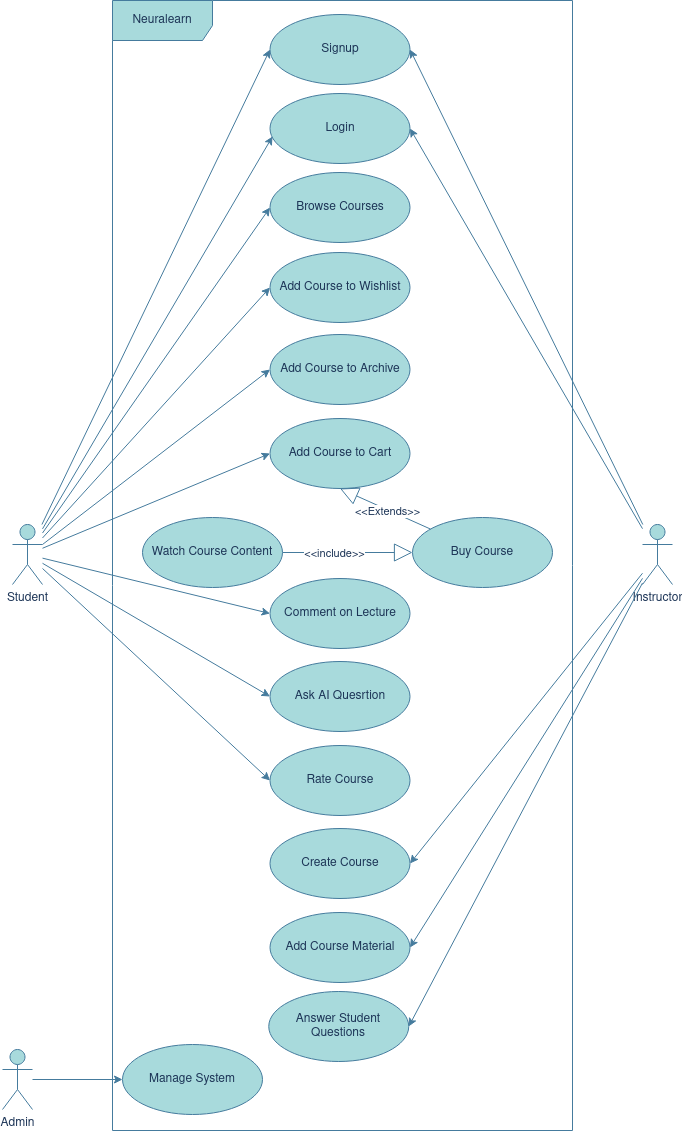

The diagram above was exported from draw.io. Its source (the exported page's mxGraphModel, read from the mxfile embedded in the PNG):
<mxGraphModel dx="1914" dy="1010" grid="1" gridSize="10" guides="1" tooltips="1" connect="1" arrows="1" fold="1" page="1" pageScale="1" pageWidth="827" pageHeight="1169" math="0" shadow="0">
  <root>
    <mxCell id="0" />
    <mxCell id="1" parent="0" />
    <mxCell id="3YFzYhPFlI06Vf4X5Sny-41" value="Admin" style="shape=umlActor;verticalLabelPosition=bottom;verticalAlign=top;html=1;outlineConnect=0;labelBackgroundColor=none;fillColor=#A8DADC;strokeColor=#457B9D;fontColor=#1D3557;" parent="1" vertex="1">
      <mxGeometry x="30" y="1079" width="30" height="60" as="geometry" />
    </mxCell>
    <mxCell id="3YFzYhPFlI06Vf4X5Sny-1" value="Neuralearn" style="shape=umlFrame;whiteSpace=wrap;html=1;pointerEvents=0;width=100;height=40;labelBackgroundColor=none;fillColor=#A8DADC;strokeColor=#457B9D;fontColor=#1D3557;" parent="1" vertex="1">
      <mxGeometry x="140" y="30" width="460" height="1130" as="geometry" />
    </mxCell>
    <mxCell id="3YFzYhPFlI06Vf4X5Sny-2" value="Student" style="shape=umlActor;verticalLabelPosition=bottom;verticalAlign=top;html=1;labelBackgroundColor=none;fillColor=#A8DADC;strokeColor=#457B9D;fontColor=#1D3557;" parent="1" vertex="1">
      <mxGeometry x="40" y="554" width="30" height="60" as="geometry" />
    </mxCell>
    <mxCell id="3YFzYhPFlI06Vf4X5Sny-3" value="Signup" style="ellipse;whiteSpace=wrap;html=1;labelBackgroundColor=none;fillColor=#A8DADC;strokeColor=#457B9D;fontColor=#1D3557;" parent="1" vertex="1">
      <mxGeometry x="297.5" y="44" width="140" height="70" as="geometry" />
    </mxCell>
    <mxCell id="3YFzYhPFlI06Vf4X5Sny-5" value="Browse Courses" style="ellipse;whiteSpace=wrap;html=1;labelBackgroundColor=none;fillColor=#A8DADC;strokeColor=#457B9D;fontColor=#1D3557;" parent="1" vertex="1">
      <mxGeometry x="297.5" y="202" width="140" height="70" as="geometry" />
    </mxCell>
    <mxCell id="3YFzYhPFlI06Vf4X5Sny-8" value="" style="endArrow=block;endSize=16;endFill=0;html=1;rounded=0;entryX=0;entryY=0.5;entryDx=0;entryDy=0;labelBackgroundColor=none;strokeColor=#457B9D;fontColor=default;" parent="1" source="3YFzYhPFlI06Vf4X5Sny-6" target="3YFzYhPFlI06Vf4X5Sny-27" edge="1">
      <mxGeometry x="-0.2308" width="160" relative="1" as="geometry">
        <mxPoint x="176.5" y="967" as="sourcePoint" />
        <mxPoint x="166.5" y="1022" as="targetPoint" />
        <mxPoint as="offset" />
      </mxGeometry>
    </mxCell>
    <mxCell id="C2oVQ-WrmpyDvlz-H3Bc-5" value="&amp;lt;&amp;lt;include&amp;gt;&amp;gt;" style="edgeLabel;html=1;align=center;verticalAlign=middle;resizable=0;points=[];fontColor=#1D3557;" parent="3YFzYhPFlI06Vf4X5Sny-8" connectable="0" vertex="1">
      <mxGeometry x="-0.2154" y="-3" relative="1" as="geometry">
        <mxPoint y="-3" as="offset" />
      </mxGeometry>
    </mxCell>
    <mxCell id="3YFzYhPFlI06Vf4X5Sny-11" value="Instructor" style="shape=umlActor;verticalLabelPosition=bottom;verticalAlign=top;html=1;outlineConnect=0;labelBackgroundColor=none;fillColor=#A8DADC;strokeColor=#457B9D;fontColor=#1D3557;" parent="1" vertex="1">
      <mxGeometry x="670" y="554" width="30" height="60" as="geometry" />
    </mxCell>
    <mxCell id="3YFzYhPFlI06Vf4X5Sny-18" value="" style="endArrow=classic;html=1;rounded=0;entryX=1;entryY=0.5;entryDx=0;entryDy=0;labelBackgroundColor=none;strokeColor=#457B9D;fontColor=default;" parent="1" source="3YFzYhPFlI06Vf4X5Sny-11" target="3YFzYhPFlI06Vf4X5Sny-40" edge="1">
      <mxGeometry width="50" height="50" relative="1" as="geometry">
        <mxPoint x="95" y="470" as="sourcePoint" />
        <mxPoint x="145" y="420" as="targetPoint" />
      </mxGeometry>
    </mxCell>
    <mxCell id="3YFzYhPFlI06Vf4X5Sny-19" value="" style="endArrow=classic;html=1;rounded=0;entryX=0;entryY=0.5;entryDx=0;entryDy=0;labelBackgroundColor=none;strokeColor=#457B9D;fontColor=default;" parent="1" source="3YFzYhPFlI06Vf4X5Sny-2" target="3YFzYhPFlI06Vf4X5Sny-3" edge="1">
      <mxGeometry width="50" height="50" relative="1" as="geometry">
        <mxPoint x="105" y="100" as="sourcePoint" />
        <mxPoint x="155" y="50" as="targetPoint" />
      </mxGeometry>
    </mxCell>
    <mxCell id="3YFzYhPFlI06Vf4X5Sny-21" value="" style="endArrow=classic;html=1;rounded=0;entryX=0;entryY=0.5;entryDx=0;entryDy=0;labelBackgroundColor=none;strokeColor=#457B9D;fontColor=default;" parent="1" source="3YFzYhPFlI06Vf4X5Sny-2" target="3YFzYhPFlI06Vf4X5Sny-5" edge="1">
      <mxGeometry width="50" height="50" relative="1" as="geometry">
        <mxPoint x="105" y="100" as="sourcePoint" />
        <mxPoint x="155" y="50" as="targetPoint" />
      </mxGeometry>
    </mxCell>
    <mxCell id="3YFzYhPFlI06Vf4X5Sny-23" value="Add Course to Cart" style="ellipse;whiteSpace=wrap;html=1;labelBackgroundColor=none;fillColor=#A8DADC;strokeColor=#457B9D;fontColor=#1D3557;" parent="1" vertex="1">
      <mxGeometry x="297.5" y="448" width="140" height="70" as="geometry" />
    </mxCell>
    <mxCell id="3YFzYhPFlI06Vf4X5Sny-25" value="&lt;div&gt;&lt;br&gt;&lt;/div&gt;&lt;div&gt;&lt;br&gt;&lt;/div&gt;" style="text;html=1;align=center;verticalAlign=middle;resizable=0;points=[];autosize=1;strokeColor=none;fillColor=none;labelBackgroundColor=none;fontColor=#1D3557;" parent="1" vertex="1">
      <mxGeometry x="472.5" y="689" width="20" height="40" as="geometry" />
    </mxCell>
    <mxCell id="3YFzYhPFlI06Vf4X5Sny-27" value="Buy Course" style="ellipse;whiteSpace=wrap;html=1;labelBackgroundColor=none;fillColor=#A8DADC;strokeColor=#457B9D;fontColor=#1D3557;" parent="1" vertex="1">
      <mxGeometry x="440" y="547" width="140" height="70" as="geometry" />
    </mxCell>
    <mxCell id="3YFzYhPFlI06Vf4X5Sny-28" value="&lt;div&gt;&lt;br&gt;&lt;/div&gt;&lt;div&gt;&lt;br&gt;&lt;/div&gt;" style="text;html=1;align=center;verticalAlign=middle;resizable=0;points=[];autosize=1;strokeColor=none;fillColor=none;labelBackgroundColor=none;fontColor=#1D3557;" parent="1" vertex="1">
      <mxGeometry x="482.5" y="744" width="20" height="40" as="geometry" />
    </mxCell>
    <mxCell id="3YFzYhPFlI06Vf4X5Sny-31" value="Add Course to Wishlist" style="ellipse;whiteSpace=wrap;html=1;labelBackgroundColor=none;fillColor=#A8DADC;strokeColor=#457B9D;fontColor=#1D3557;" parent="1" vertex="1">
      <mxGeometry x="297.5" y="282" width="140" height="70" as="geometry" />
    </mxCell>
    <mxCell id="3YFzYhPFlI06Vf4X5Sny-33" value="Comment on Lecture" style="ellipse;whiteSpace=wrap;html=1;labelBackgroundColor=none;fillColor=#A8DADC;strokeColor=#457B9D;fontColor=#1D3557;" parent="1" vertex="1">
      <mxGeometry x="297.5" y="608" width="140" height="70" as="geometry" />
    </mxCell>
    <mxCell id="3YFzYhPFlI06Vf4X5Sny-34" value="Rate Course" style="ellipse;whiteSpace=wrap;html=1;labelBackgroundColor=none;fillColor=#A8DADC;strokeColor=#457B9D;fontColor=#1D3557;" parent="1" vertex="1">
      <mxGeometry x="297.5" y="775" width="140" height="70" as="geometry" />
    </mxCell>
    <mxCell id="3YFzYhPFlI06Vf4X5Sny-40" value="Create Course" style="ellipse;whiteSpace=wrap;html=1;labelBackgroundColor=none;fillColor=#A8DADC;strokeColor=#457B9D;fontColor=#1D3557;" parent="1" vertex="1">
      <mxGeometry x="297.5" y="858" width="140" height="70" as="geometry" />
    </mxCell>
    <mxCell id="3YFzYhPFlI06Vf4X5Sny-44" value="Manage System" style="ellipse;whiteSpace=wrap;html=1;labelBackgroundColor=none;fillColor=#A8DADC;strokeColor=#457B9D;fontColor=#1D3557;" parent="1" vertex="1">
      <mxGeometry x="150" y="1074" width="140" height="70" as="geometry" />
    </mxCell>
    <mxCell id="3YFzYhPFlI06Vf4X5Sny-49" value="" style="endArrow=classic;html=1;rounded=0;entryX=0;entryY=0.5;entryDx=0;entryDy=0;labelBackgroundColor=none;strokeColor=#457B9D;fontColor=default;" parent="1" source="3YFzYhPFlI06Vf4X5Sny-41" target="3YFzYhPFlI06Vf4X5Sny-44" edge="1">
      <mxGeometry width="50" height="50" relative="1" as="geometry">
        <mxPoint x="492.5" y="931" as="sourcePoint" />
        <mxPoint x="542.5" y="881" as="targetPoint" />
      </mxGeometry>
    </mxCell>
    <mxCell id="3YFzYhPFlI06Vf4X5Sny-51" value="Ask AI Quesrtion" style="ellipse;whiteSpace=wrap;html=1;labelBackgroundColor=none;fillColor=#A8DADC;strokeColor=#457B9D;fontColor=#1D3557;" parent="1" vertex="1">
      <mxGeometry x="297.5" y="691" width="140" height="70" as="geometry" />
    </mxCell>
    <mxCell id="p3ziHlF0hpBRMwFUQ7qL-1" value="Add Course Material" style="ellipse;whiteSpace=wrap;html=1;labelBackgroundColor=none;fillColor=#A8DADC;strokeColor=#457B9D;fontColor=#1D3557;" parent="1" vertex="1">
      <mxGeometry x="297.5" y="942" width="140" height="70" as="geometry" />
    </mxCell>
    <mxCell id="p3ziHlF0hpBRMwFUQ7qL-7" value="" style="endArrow=classic;html=1;rounded=0;entryX=1;entryY=0.5;entryDx=0;entryDy=0;labelBackgroundColor=none;strokeColor=#457B9D;fontColor=default;" parent="1" source="3YFzYhPFlI06Vf4X5Sny-11" target="p3ziHlF0hpBRMwFUQ7qL-1" edge="1">
      <mxGeometry width="50" height="50" relative="1" as="geometry">
        <mxPoint x="115" y="797" as="sourcePoint" />
        <mxPoint x="268" y="662" as="targetPoint" />
      </mxGeometry>
    </mxCell>
    <mxCell id="p3ziHlF0hpBRMwFUQ7qL-9" value="" style="endArrow=classic;html=1;rounded=0;entryX=0;entryY=0.5;entryDx=0;entryDy=0;labelBackgroundColor=none;strokeColor=#457B9D;fontColor=default;" parent="1" source="3YFzYhPFlI06Vf4X5Sny-2" target="3YFzYhPFlI06Vf4X5Sny-31" edge="1">
      <mxGeometry width="50" height="50" relative="1" as="geometry">
        <mxPoint x="115" y="184" as="sourcePoint" />
        <mxPoint x="270" y="225" as="targetPoint" />
      </mxGeometry>
    </mxCell>
    <mxCell id="p3ziHlF0hpBRMwFUQ7qL-10" value="" style="endArrow=classic;html=1;rounded=0;entryX=0;entryY=0.5;entryDx=0;entryDy=0;labelBackgroundColor=none;strokeColor=#457B9D;fontColor=default;" parent="1" source="3YFzYhPFlI06Vf4X5Sny-2" target="3YFzYhPFlI06Vf4X5Sny-23" edge="1">
      <mxGeometry width="50" height="50" relative="1" as="geometry">
        <mxPoint x="95" y="200" as="sourcePoint" />
        <mxPoint x="250" y="314" as="targetPoint" />
      </mxGeometry>
    </mxCell>
    <mxCell id="p3ziHlF0hpBRMwFUQ7qL-11" value="" style="endArrow=classic;html=1;rounded=0;entryX=0;entryY=0.5;entryDx=0;entryDy=0;labelBackgroundColor=none;strokeColor=#457B9D;fontColor=default;" parent="1" source="3YFzYhPFlI06Vf4X5Sny-2" target="3YFzYhPFlI06Vf4X5Sny-33" edge="1">
      <mxGeometry width="50" height="50" relative="1" as="geometry">
        <mxPoint x="75" y="210" as="sourcePoint" />
        <mxPoint x="245" y="413" as="targetPoint" />
      </mxGeometry>
    </mxCell>
    <mxCell id="p3ziHlF0hpBRMwFUQ7qL-12" value="" style="endArrow=classic;html=1;rounded=0;entryX=0;entryY=0.5;entryDx=0;entryDy=0;labelBackgroundColor=none;strokeColor=#457B9D;fontColor=default;" parent="1" source="3YFzYhPFlI06Vf4X5Sny-2" target="3YFzYhPFlI06Vf4X5Sny-34" edge="1">
      <mxGeometry width="50" height="50" relative="1" as="geometry">
        <mxPoint x="115" y="206" as="sourcePoint" />
        <mxPoint x="270" y="480" as="targetPoint" />
      </mxGeometry>
    </mxCell>
    <mxCell id="SjG8Emk2eN5nEMm6Y-UV-1" value="" style="endArrow=classic;html=1;rounded=0;entryX=1;entryY=0.5;entryDx=0;entryDy=0;labelBackgroundColor=none;strokeColor=#457B9D;fontColor=default;" parent="1" source="3YFzYhPFlI06Vf4X5Sny-11" target="3YFzYhPFlI06Vf4X5Sny-3" edge="1">
      <mxGeometry width="50" height="50" relative="1" as="geometry">
        <mxPoint x="95" y="798" as="sourcePoint" />
        <mxPoint x="268" y="662" as="targetPoint" />
      </mxGeometry>
    </mxCell>
    <mxCell id="3YFzYhPFlI06Vf4X5Sny-6" value="Watch Course Content" style="ellipse;whiteSpace=wrap;html=1;labelBackgroundColor=none;fillColor=#A8DADC;strokeColor=#457B9D;fontColor=#1D3557;" parent="1" vertex="1">
      <mxGeometry x="170" y="547" width="140" height="70" as="geometry" />
    </mxCell>
    <mxCell id="dG3U3KF5F8bwiEka_9AP-9" value="" style="endArrow=classic;html=1;rounded=0;entryX=0;entryY=0.5;entryDx=0;entryDy=0;labelBackgroundColor=none;strokeColor=#457B9D;fontColor=default;" parent="1" source="3YFzYhPFlI06Vf4X5Sny-2" target="3YFzYhPFlI06Vf4X5Sny-51" edge="1">
      <mxGeometry width="50" height="50" relative="1" as="geometry">
        <mxPoint x="560" y="620" as="sourcePoint" />
        <mxPoint x="610" y="570" as="targetPoint" />
      </mxGeometry>
    </mxCell>
    <mxCell id="dG3U3KF5F8bwiEka_9AP-13" value="Answer Student Questions" style="ellipse;whiteSpace=wrap;html=1;labelBackgroundColor=none;fillColor=#A8DADC;strokeColor=#457B9D;fontColor=#1D3557;" parent="1" vertex="1">
      <mxGeometry x="296.25" y="1021" width="140" height="70" as="geometry" />
    </mxCell>
    <mxCell id="dG3U3KF5F8bwiEka_9AP-14" value="" style="endArrow=classic;html=1;rounded=0;entryX=1;entryY=0.5;entryDx=0;entryDy=0;labelBackgroundColor=none;strokeColor=#457B9D;fontColor=default;" parent="1" source="3YFzYhPFlI06Vf4X5Sny-11" target="dG3U3KF5F8bwiEka_9AP-13" edge="1">
      <mxGeometry width="50" height="50" relative="1" as="geometry">
        <mxPoint x="688.75" y="520" as="sourcePoint" />
        <mxPoint x="266.75" y="739" as="targetPoint" />
      </mxGeometry>
    </mxCell>
    <mxCell id="DbsqtSTY_LAxO1DE80F8-1" value="Add Course to Archive" style="ellipse;whiteSpace=wrap;html=1;labelBackgroundColor=none;fillColor=#A8DADC;strokeColor=#457B9D;fontColor=#1D3557;" parent="1" vertex="1">
      <mxGeometry x="297.5" y="364" width="140" height="70" as="geometry" />
    </mxCell>
    <mxCell id="DbsqtSTY_LAxO1DE80F8-4" value="" style="endArrow=classic;html=1;rounded=0;strokeColor=#457B9D;fontColor=default;fillColor=#A8DADC;entryX=0;entryY=0.5;entryDx=0;entryDy=0;exitX=1;exitY=0.3333333333333333;exitDx=0;exitDy=0;exitPerimeter=0;labelBackgroundColor=none;" parent="1" source="3YFzYhPFlI06Vf4X5Sny-2" target="DbsqtSTY_LAxO1DE80F8-1" edge="1">
      <mxGeometry width="50" height="50" relative="1" as="geometry">
        <mxPoint x="150" y="460" as="sourcePoint" />
        <mxPoint x="200" y="410" as="targetPoint" />
      </mxGeometry>
    </mxCell>
    <mxCell id="C2oVQ-WrmpyDvlz-H3Bc-1" value="Login" style="ellipse;whiteSpace=wrap;html=1;labelBackgroundColor=none;fillColor=#A8DADC;strokeColor=#457B9D;fontColor=#1D3557;" parent="1" vertex="1">
      <mxGeometry x="297.5" y="123" width="140" height="70" as="geometry" />
    </mxCell>
    <mxCell id="C2oVQ-WrmpyDvlz-H3Bc-2" value="" style="endArrow=classic;html=1;rounded=0;entryX=1;entryY=0.5;entryDx=0;entryDy=0;labelBackgroundColor=none;strokeColor=#457B9D;fontColor=default;" parent="1" source="3YFzYhPFlI06Vf4X5Sny-11" target="C2oVQ-WrmpyDvlz-H3Bc-1" edge="1">
      <mxGeometry width="50" height="50" relative="1" as="geometry">
        <mxPoint x="685" y="533.2893218813452" as="sourcePoint" />
        <mxPoint x="685" y="483.28932188134524" as="targetPoint" />
      </mxGeometry>
    </mxCell>
    <mxCell id="3YFzYhPFlI06Vf4X5Sny-29" value="" style="endArrow=block;endSize=16;endFill=0;html=1;rounded=0;entryX=0.5;entryY=1;entryDx=0;entryDy=0;labelBackgroundColor=none;strokeColor=#457B9D;fontColor=default;" parent="1" source="3YFzYhPFlI06Vf4X5Sny-27" target="3YFzYhPFlI06Vf4X5Sny-23" edge="1">
      <mxGeometry x="-0.131" y="-3" width="160" relative="1" as="geometry">
        <mxPoint x="346.5" y="979" as="sourcePoint" />
        <mxPoint x="367.5" y="529" as="targetPoint" />
        <mxPoint as="offset" />
      </mxGeometry>
    </mxCell>
    <mxCell id="C2oVQ-WrmpyDvlz-H3Bc-4" value="&amp;lt;&amp;lt;Extends&amp;gt;&amp;gt;" style="edgeLabel;html=1;align=center;verticalAlign=middle;resizable=0;points=[];fontColor=#1D3557;" parent="3YFzYhPFlI06Vf4X5Sny-29" connectable="0" vertex="1">
      <mxGeometry x="-0.0555" y="1" relative="1" as="geometry">
        <mxPoint as="offset" />
      </mxGeometry>
    </mxCell>
    <mxCell id="C2oVQ-WrmpyDvlz-H3Bc-7" value="" style="endArrow=classic;html=1;rounded=0;strokeColor=#457B9D;fontColor=default;fillColor=#A8DADC;entryX=0.018;entryY=0.614;entryDx=0;entryDy=0;labelBackgroundColor=none;entryPerimeter=0;" parent="1" source="3YFzYhPFlI06Vf4X5Sny-2" target="C2oVQ-WrmpyDvlz-H3Bc-1" edge="1">
      <mxGeometry width="50" height="50" relative="1" as="geometry">
        <mxPoint x="80" y="584" as="sourcePoint" />
        <mxPoint x="308" y="409" as="targetPoint" />
      </mxGeometry>
    </mxCell>
  </root>
</mxGraphModel>